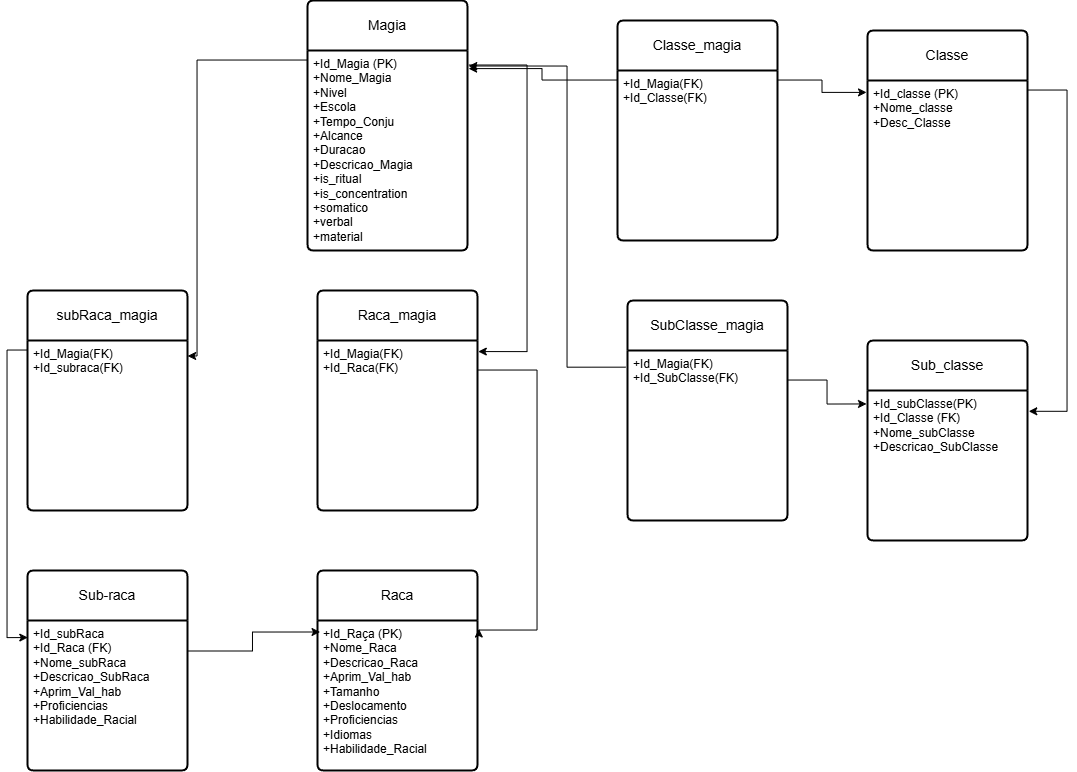

The diagram above was exported from draw.io. Its source (the exported page's mxGraphModel, read from the mxfile embedded in the PNG):
<mxGraphModel dx="525" dy="325" grid="1" gridSize="10" guides="1" tooltips="1" connect="1" arrows="1" fold="1" page="1" pageScale="1" pageWidth="827" pageHeight="1169" math="0" shadow="0">
  <root>
    <mxCell id="0" />
    <mxCell id="1" parent="0" />
    <mxCell id="dyAm3C02fHwGsLy9N2Ig-5" value="Magia" style="swimlane;childLayout=stackLayout;horizontal=1;startSize=50;horizontalStack=0;rounded=1;fontSize=14;fontStyle=0;strokeWidth=2;resizeParent=0;resizeLast=1;shadow=0;dashed=0;align=center;arcSize=4;whiteSpace=wrap;html=1;" parent="1" vertex="1">
      <mxGeometry x="440" y="70" width="160" height="250" as="geometry" />
    </mxCell>
    <mxCell id="dyAm3C02fHwGsLy9N2Ig-6" value="+Id_Magia (PK)&lt;br&gt;+Nome_Magia&lt;div&gt;+Nivel&lt;/div&gt;&lt;div&gt;+Escola&lt;/div&gt;&lt;div&gt;+Tempo_Conju&amp;nbsp;&lt;div&gt;+Alcance&lt;/div&gt;&lt;div&gt;+Duracao&lt;/div&gt;&lt;div&gt;+Descricao_Magia&lt;/div&gt;&lt;/div&gt;&lt;div&gt;+is_ritual&lt;/div&gt;&lt;div&gt;+is_concentration&lt;/div&gt;&lt;div&gt;+somatico&lt;/div&gt;&lt;div&gt;+verbal&lt;/div&gt;&lt;div&gt;+material&lt;/div&gt;" style="align=left;strokeColor=none;fillColor=none;spacingLeft=4;spacingRight=4;fontSize=12;verticalAlign=top;resizable=0;rotatable=0;part=1;html=1;whiteSpace=wrap;" parent="dyAm3C02fHwGsLy9N2Ig-5" vertex="1">
      <mxGeometry y="50" width="160" height="200" as="geometry" />
    </mxCell>
    <mxCell id="dyAm3C02fHwGsLy9N2Ig-16" value="Raca" style="swimlane;childLayout=stackLayout;horizontal=1;startSize=50;horizontalStack=0;rounded=1;fontSize=14;fontStyle=0;strokeWidth=2;resizeParent=0;resizeLast=1;shadow=0;dashed=0;align=center;arcSize=4;whiteSpace=wrap;html=1;rotation=0;" parent="1" vertex="1">
      <mxGeometry x="450" y="640" width="160" height="200" as="geometry" />
    </mxCell>
    <mxCell id="dyAm3C02fHwGsLy9N2Ig-17" value="+Id_Raça (PK)&lt;br&gt;+Nome_Raca&lt;br&gt;&lt;div&gt;+Descricao_Raca&lt;br&gt;+Aprim_Val_hab&lt;div&gt;+Tamanho&lt;/div&gt;&lt;div&gt;+Deslocamento&lt;/div&gt;&lt;div&gt;+Proficiencias&lt;/div&gt;&lt;/div&gt;&lt;div&gt;+Idiomas&lt;/div&gt;&lt;div&gt;+Habilidade_Racial&lt;/div&gt;" style="align=left;strokeColor=none;fillColor=none;spacingLeft=4;spacingRight=4;fontSize=12;verticalAlign=top;resizable=0;rotatable=0;part=1;html=1;whiteSpace=wrap;rotation=0;" parent="dyAm3C02fHwGsLy9N2Ig-16" vertex="1">
      <mxGeometry y="50" width="160" height="150" as="geometry" />
    </mxCell>
    <mxCell id="dyAm3C02fHwGsLy9N2Ig-18" value="Sub-raca" style="swimlane;childLayout=stackLayout;horizontal=1;startSize=50;horizontalStack=0;rounded=1;fontSize=14;fontStyle=0;strokeWidth=2;resizeParent=0;resizeLast=1;shadow=0;dashed=0;align=center;arcSize=4;whiteSpace=wrap;html=1;rotation=0;points=[[0,0,0,0,0],[0,0.25,0,0,0],[0,0.5,0,0,0],[0,0.75,0,0,0],[0,1,0,0,0],[0.25,0,0,0,0],[0.25,1,0,0,0],[0.5,0,0,0,0],[0.5,1,0,0,0],[0.75,0,0,0,0],[0.75,1,0,0,0],[1,0,0,0,0],[1,0.25,0,0,0],[1,0.33,0,1,0],[1,0.38,0,1,0],[1,0.42,0,0,0],[1,0.49,0,0,0],[1,0.55,0,1,0],[1,0.75,0,0,0],[1,1,0,0,0]];" parent="1" vertex="1">
      <mxGeometry x="160" y="640" width="160" height="200" as="geometry" />
    </mxCell>
    <mxCell id="dyAm3C02fHwGsLy9N2Ig-19" value="+Id_subRaca&lt;div&gt;+Id_Raca (FK)&lt;br&gt;&lt;div&gt;+Nome_subRaca&lt;br&gt;+Descricao_SubRaca&lt;br&gt;+&lt;span style=&quot;background-color: transparent; color: light-dark(rgb(0, 0, 0), rgb(255, 255, 255));&quot;&gt;Aprim_Val_hab&lt;/span&gt;&lt;/div&gt;&lt;div&gt;&lt;span style=&quot;background-color: transparent; color: light-dark(rgb(0, 0, 0), rgb(255, 255, 255));&quot;&gt;+Proficiencias&lt;/span&gt;&lt;/div&gt;&lt;div&gt;&lt;span style=&quot;background-color: transparent; color: light-dark(rgb(0, 0, 0), rgb(255, 255, 255));&quot;&gt;+Habilidade_Racial&lt;/span&gt;&lt;/div&gt;&lt;/div&gt;" style="align=left;strokeColor=none;fillColor=none;spacingLeft=4;spacingRight=4;fontSize=12;verticalAlign=top;resizable=0;rotatable=0;part=1;html=1;whiteSpace=wrap;" parent="dyAm3C02fHwGsLy9N2Ig-18" vertex="1">
      <mxGeometry y="50" width="160" height="150" as="geometry" />
    </mxCell>
    <mxCell id="dyAm3C02fHwGsLy9N2Ig-22" style="edgeStyle=orthogonalEdgeStyle;rounded=0;orthogonalLoop=1;jettySize=auto;html=1;entryX=0.019;entryY=0.08;entryDx=0;entryDy=0;entryPerimeter=0;" parent="1" target="dyAm3C02fHwGsLy9N2Ig-17" edge="1">
      <mxGeometry relative="1" as="geometry">
        <mxPoint x="320" y="721" as="sourcePoint" />
      </mxGeometry>
    </mxCell>
    <mxCell id="RLVo4KgWMrMl999ku0is-2" value="Raca_magia" style="swimlane;childLayout=stackLayout;horizontal=1;startSize=50;horizontalStack=0;rounded=1;fontSize=14;fontStyle=0;strokeWidth=2;resizeParent=0;resizeLast=1;shadow=0;dashed=0;align=center;arcSize=4;whiteSpace=wrap;html=1;" vertex="1" parent="1">
      <mxGeometry x="450" y="360" width="160" height="220" as="geometry" />
    </mxCell>
    <mxCell id="RLVo4KgWMrMl999ku0is-3" value="+Id_Magia(FK)&lt;div&gt;+Id_Raca(FK)&lt;/div&gt;" style="align=left;strokeColor=none;fillColor=none;spacingLeft=4;spacingRight=4;fontSize=12;verticalAlign=top;resizable=0;rotatable=0;part=1;html=1;whiteSpace=wrap;" vertex="1" parent="RLVo4KgWMrMl999ku0is-2">
      <mxGeometry y="50" width="160" height="170" as="geometry" />
    </mxCell>
    <mxCell id="RLVo4KgWMrMl999ku0is-14" value="Classe" style="swimlane;childLayout=stackLayout;horizontal=1;startSize=50;horizontalStack=0;rounded=1;fontSize=14;fontStyle=0;strokeWidth=2;resizeParent=0;resizeLast=1;shadow=0;dashed=0;align=center;arcSize=4;whiteSpace=wrap;html=1;" vertex="1" parent="1">
      <mxGeometry x="1000" y="100" width="160" height="220" as="geometry" />
    </mxCell>
    <mxCell id="RLVo4KgWMrMl999ku0is-15" value="+Id_classe (PK)&lt;br&gt;+Nome_classe&lt;div&gt;+Desc_Classe&lt;br&gt;&lt;div&gt;&lt;br&gt;&lt;/div&gt;&lt;/div&gt;" style="align=left;strokeColor=none;fillColor=none;spacingLeft=4;spacingRight=4;fontSize=12;verticalAlign=top;resizable=0;rotatable=0;part=1;html=1;whiteSpace=wrap;" vertex="1" parent="RLVo4KgWMrMl999ku0is-14">
      <mxGeometry y="50" width="160" height="170" as="geometry" />
    </mxCell>
    <mxCell id="RLVo4KgWMrMl999ku0is-16" value="Sub_classe" style="swimlane;childLayout=stackLayout;horizontal=1;startSize=50;horizontalStack=0;rounded=1;fontSize=14;fontStyle=0;strokeWidth=2;resizeParent=0;resizeLast=1;shadow=0;dashed=0;align=center;arcSize=4;whiteSpace=wrap;html=1;rotation=0;points=[[0,0,0,0,0],[0,0.25,0,0,0],[0,0.5,0,0,0],[0,0.75,0,0,0],[0,1,0,0,0],[0.25,0,0,0,0],[0.25,1,0,0,0],[0.5,0,0,0,0],[0.5,1,0,0,0],[0.75,0,0,0,0],[0.75,1,0,0,0],[1,0,0,0,0],[1,0.25,0,0,0],[1,0.33,0,1,0],[1,0.38,0,1,0],[1,0.42,0,0,0],[1,0.49,0,0,0],[1,0.55,0,1,0],[1,0.75,0,0,0],[1,1,0,0,0]];" vertex="1" parent="1">
      <mxGeometry x="1000" y="410" width="160" height="200" as="geometry" />
    </mxCell>
    <mxCell id="RLVo4KgWMrMl999ku0is-17" value="+Id_subClasse(PK)&lt;div&gt;+Id_Classe (FK)&lt;br&gt;&lt;div&gt;+Nome_subClasse&lt;br&gt;+Descricao_SubClasse&lt;br&gt;&lt;br&gt;&lt;/div&gt;&lt;/div&gt;" style="align=left;strokeColor=none;fillColor=none;spacingLeft=4;spacingRight=4;fontSize=12;verticalAlign=top;resizable=0;rotatable=0;part=1;html=1;whiteSpace=wrap;" vertex="1" parent="RLVo4KgWMrMl999ku0is-16">
      <mxGeometry y="50" width="160" height="150" as="geometry" />
    </mxCell>
    <mxCell id="RLVo4KgWMrMl999ku0is-20" style="edgeStyle=orthogonalEdgeStyle;rounded=0;orthogonalLoop=1;jettySize=auto;html=1;entryX=1.008;entryY=0.068;entryDx=0;entryDy=0;entryPerimeter=0;exitX=1.012;exitY=0.075;exitDx=0;exitDy=0;exitPerimeter=0;" edge="1" parent="1" source="dyAm3C02fHwGsLy9N2Ig-6" target="RLVo4KgWMrMl999ku0is-3">
      <mxGeometry relative="1" as="geometry">
        <Array as="points">
          <mxPoint x="660" y="135" />
          <mxPoint x="660" y="422" />
        </Array>
      </mxGeometry>
    </mxCell>
    <mxCell id="RLVo4KgWMrMl999ku0is-21" style="edgeStyle=orthogonalEdgeStyle;rounded=0;orthogonalLoop=1;jettySize=auto;html=1;entryX=1.012;entryY=0.06;entryDx=0;entryDy=0;entryPerimeter=0;" edge="1" parent="1" source="RLVo4KgWMrMl999ku0is-2" target="dyAm3C02fHwGsLy9N2Ig-17">
      <mxGeometry relative="1" as="geometry">
        <Array as="points">
          <mxPoint x="670" y="440" />
          <mxPoint x="670" y="700" />
          <mxPoint x="612" y="700" />
        </Array>
      </mxGeometry>
    </mxCell>
    <mxCell id="RLVo4KgWMrMl999ku0is-23" value="subRaca_magia" style="swimlane;childLayout=stackLayout;horizontal=1;startSize=50;horizontalStack=0;rounded=1;fontSize=14;fontStyle=0;strokeWidth=2;resizeParent=0;resizeLast=1;shadow=0;dashed=0;align=center;arcSize=4;whiteSpace=wrap;html=1;" vertex="1" parent="1">
      <mxGeometry x="160" y="360" width="160" height="220" as="geometry" />
    </mxCell>
    <mxCell id="RLVo4KgWMrMl999ku0is-24" value="+Id_Magia(FK)&lt;div&gt;+Id_subraca(FK)&lt;/div&gt;" style="align=left;strokeColor=none;fillColor=none;spacingLeft=4;spacingRight=4;fontSize=12;verticalAlign=top;resizable=0;rotatable=0;part=1;html=1;whiteSpace=wrap;" vertex="1" parent="RLVo4KgWMrMl999ku0is-23">
      <mxGeometry y="50" width="160" height="170" as="geometry" />
    </mxCell>
    <mxCell id="RLVo4KgWMrMl999ku0is-25" style="edgeStyle=orthogonalEdgeStyle;rounded=0;orthogonalLoop=1;jettySize=auto;html=1;entryX=1.004;entryY=0.094;entryDx=0;entryDy=0;entryPerimeter=0;" edge="1" parent="1" source="dyAm3C02fHwGsLy9N2Ig-6" target="RLVo4KgWMrMl999ku0is-24">
      <mxGeometry relative="1" as="geometry">
        <mxPoint x="330" y="410" as="targetPoint" />
        <Array as="points">
          <mxPoint x="330" y="130" />
          <mxPoint x="330" y="426" />
        </Array>
      </mxGeometry>
    </mxCell>
    <mxCell id="RLVo4KgWMrMl999ku0is-26" style="edgeStyle=orthogonalEdgeStyle;rounded=0;orthogonalLoop=1;jettySize=auto;html=1;entryX=0.005;entryY=0.117;entryDx=0;entryDy=0;entryPerimeter=0;" edge="1" parent="1" source="RLVo4KgWMrMl999ku0is-24" target="dyAm3C02fHwGsLy9N2Ig-19">
      <mxGeometry relative="1" as="geometry">
        <Array as="points">
          <mxPoint x="140" y="420" />
          <mxPoint x="140" y="708" />
        </Array>
      </mxGeometry>
    </mxCell>
    <mxCell id="RLVo4KgWMrMl999ku0is-27" style="edgeStyle=orthogonalEdgeStyle;rounded=0;orthogonalLoop=1;jettySize=auto;html=1;entryX=1.011;entryY=0.142;entryDx=0;entryDy=0;entryPerimeter=0;" edge="1" parent="1" source="RLVo4KgWMrMl999ku0is-15" target="RLVo4KgWMrMl999ku0is-17">
      <mxGeometry relative="1" as="geometry">
        <Array as="points">
          <mxPoint x="1200" y="160" />
          <mxPoint x="1200" y="481" />
        </Array>
      </mxGeometry>
    </mxCell>
    <mxCell id="RLVo4KgWMrMl999ku0is-28" value="Classe_magia" style="swimlane;childLayout=stackLayout;horizontal=1;startSize=50;horizontalStack=0;rounded=1;fontSize=14;fontStyle=0;strokeWidth=2;resizeParent=0;resizeLast=1;shadow=0;dashed=0;align=center;arcSize=4;whiteSpace=wrap;html=1;" vertex="1" parent="1">
      <mxGeometry x="750" y="90" width="160" height="220" as="geometry" />
    </mxCell>
    <mxCell id="RLVo4KgWMrMl999ku0is-29" value="+Id_Magia(FK)&lt;div&gt;+Id_Classe(FK)&lt;/div&gt;" style="align=left;strokeColor=none;fillColor=none;spacingLeft=4;spacingRight=4;fontSize=12;verticalAlign=top;resizable=0;rotatable=0;part=1;html=1;whiteSpace=wrap;" vertex="1" parent="RLVo4KgWMrMl999ku0is-28">
      <mxGeometry y="50" width="160" height="170" as="geometry" />
    </mxCell>
    <mxCell id="RLVo4KgWMrMl999ku0is-30" style="edgeStyle=orthogonalEdgeStyle;rounded=0;orthogonalLoop=1;jettySize=auto;html=1;entryX=-0.003;entryY=0.073;entryDx=0;entryDy=0;entryPerimeter=0;" edge="1" parent="1" source="RLVo4KgWMrMl999ku0is-29" target="RLVo4KgWMrMl999ku0is-15">
      <mxGeometry relative="1" as="geometry">
        <Array as="points">
          <mxPoint x="955" y="150" />
          <mxPoint x="955" y="162" />
        </Array>
      </mxGeometry>
    </mxCell>
    <mxCell id="RLVo4KgWMrMl999ku0is-32" style="edgeStyle=orthogonalEdgeStyle;rounded=0;orthogonalLoop=1;jettySize=auto;html=1;entryX=1.01;entryY=0.093;entryDx=0;entryDy=0;entryPerimeter=0;" edge="1" parent="1" source="RLVo4KgWMrMl999ku0is-29" target="dyAm3C02fHwGsLy9N2Ig-6">
      <mxGeometry relative="1" as="geometry">
        <Array as="points">
          <mxPoint x="675" y="150" />
          <mxPoint x="675" y="139" />
        </Array>
      </mxGeometry>
    </mxCell>
    <mxCell id="RLVo4KgWMrMl999ku0is-36" value="SubClasse_magia" style="swimlane;childLayout=stackLayout;horizontal=1;startSize=50;horizontalStack=0;rounded=1;fontSize=14;fontStyle=0;strokeWidth=2;resizeParent=0;resizeLast=1;shadow=0;dashed=0;align=center;arcSize=4;whiteSpace=wrap;html=1;" vertex="1" parent="1">
      <mxGeometry x="760" y="370" width="160" height="220" as="geometry" />
    </mxCell>
    <mxCell id="RLVo4KgWMrMl999ku0is-37" value="+Id_Magia(FK)&lt;div&gt;+Id_SubClasse(FK)&lt;/div&gt;" style="align=left;strokeColor=none;fillColor=none;spacingLeft=4;spacingRight=4;fontSize=12;verticalAlign=top;resizable=0;rotatable=0;part=1;html=1;whiteSpace=wrap;" vertex="1" parent="RLVo4KgWMrMl999ku0is-36">
      <mxGeometry y="50" width="160" height="170" as="geometry" />
    </mxCell>
    <mxCell id="RLVo4KgWMrMl999ku0is-38" style="edgeStyle=orthogonalEdgeStyle;rounded=0;orthogonalLoop=1;jettySize=auto;html=1;entryX=-0.003;entryY=0.093;entryDx=0;entryDy=0;entryPerimeter=0;" edge="1" parent="1" source="RLVo4KgWMrMl999ku0is-37" target="RLVo4KgWMrMl999ku0is-17">
      <mxGeometry relative="1" as="geometry">
        <Array as="points">
          <mxPoint x="960" y="450" />
          <mxPoint x="960" y="474" />
        </Array>
      </mxGeometry>
    </mxCell>
    <mxCell id="RLVo4KgWMrMl999ku0is-39" style="edgeStyle=orthogonalEdgeStyle;rounded=0;orthogonalLoop=1;jettySize=auto;html=1;exitX=-0.009;exitY=0.101;exitDx=0;exitDy=0;entryX=1.011;entryY=0.08;entryDx=0;entryDy=0;entryPerimeter=0;exitPerimeter=0;" edge="1" parent="1" source="RLVo4KgWMrMl999ku0is-37" target="dyAm3C02fHwGsLy9N2Ig-6">
      <mxGeometry relative="1" as="geometry">
        <Array as="points">
          <mxPoint x="700" y="437" />
          <mxPoint x="700" y="136" />
        </Array>
      </mxGeometry>
    </mxCell>
  </root>
</mxGraphModel>